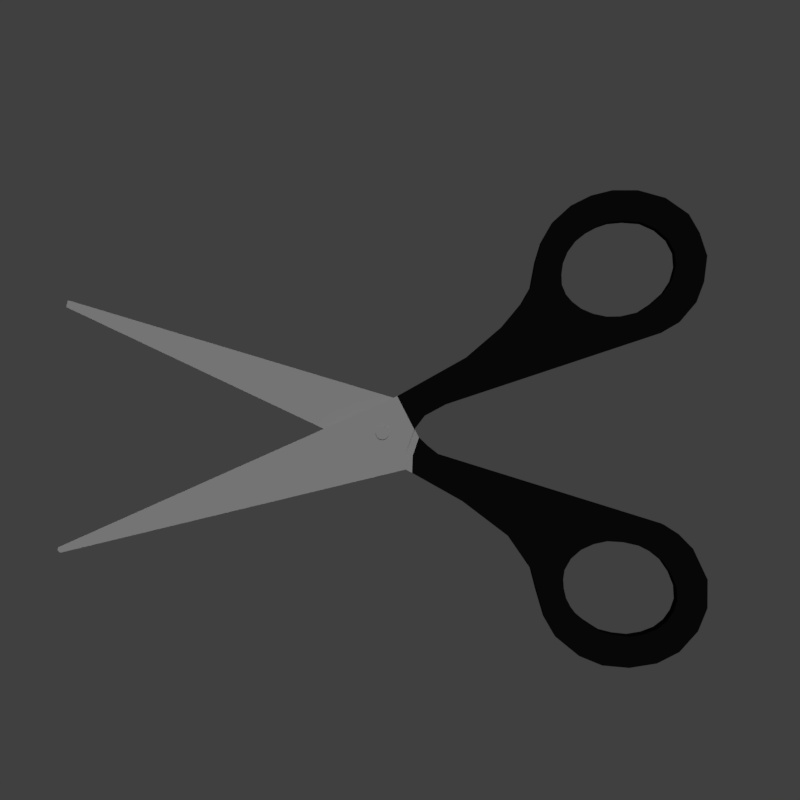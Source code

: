 # Source: scissors.blend  (saved by Blender 2.78.0; exported with 4.5.12 LTS)
import bpy
from mathutils import Matrix  # noqa: F401  (used for matrix-valued properties, if any)

bpy.ops.wm.read_factory_settings(use_empty=True)
scene = bpy.context.scene
scene.name = 'Scene'

# ---- collections
col_collection_1 = bpy.data.collections.new('Collection 1'); scene.collection.children.link(col_collection_1)

# ---- materials (node trees are filled in below, after node groups)
mat_black = bpy.data.materials.new('black')
mat_black.alpha_threshold = 0.0
mat_black.use_transparent_shadow = False
mat_black.diffuse_color = (0.005604, 0.005604, 0.005604, 1.0)
mat_black.roughness = 0.5
mat_black.specular_intensity = 0.0
mat_bright_grey = bpy.data.materials.new('bright grey')
mat_bright_grey.alpha_threshold = 0.0
mat_bright_grey.use_transparent_shadow = False
mat_bright_grey.diffuse_color = (0.4869, 0.4869, 0.4869, 1.0)
mat_bright_grey.roughness = 0.5
mat_bright_grey.specular_intensity = 1.0

# ---- material node trees

# ---- world
world_world = bpy.data.worlds.new('World'); scene.world = world_world
world_world.color = (0.05088, 0.05088, 0.05088)
world_world.use_sun_shadow = False
world_world.sun_shadow_jitter_overblur = 0.0
world_world.cycles.sampling_method = 'MANUAL'

# ---- cameras
cam_camera = bpy.data.cameras.new('Camera')
cam_camera.clip_end = 100.0
cam_camera.lens = 35.0
cam_camera.sensor_width = 32.0
cam_camera.sensor_height = 18.0
cam_camera.ortho_scale = 7.314
cam_camera.dof.focus_distance = 0.0
cam_camera.dof.aperture_fstop = 128.0

# ---- lights
light_sun = bpy.data.lights.new('Sun', 'SUN')
light_sun.transmission_factor = 0.0
light_sun.angle = 0.1993
light_sun.energy = 1.0
light_sun.shadow_buffer_clip_start = 0.5
light_sun.shadow_soft_size = 0.1
light_sun.shadow_cascade_max_distance = 1000.0
light_lamp = bpy.data.lights.new('Lamp', 'SUN')
light_lamp.transmission_factor = 0.0
light_lamp.cutoff_distance = 30.0
light_lamp.angle = 0.1993
light_lamp.energy = 0.85
light_lamp.shadow_buffer_clip_start = 1.001
light_lamp.shadow_soft_size = 0.1
light_lamp.shadow_cascade_max_distance = 1000.0

# ---- meshes
me_schraube = bpy.data.meshes.new('Schraube')
me_schraube.from_pydata([(-2.384e-07, 0.09415, -0.1706), (-2.384e-07, 0.09415, 0.1706), (0.01837, 0.09234, -0.1706), (0.01837, 0.09234, 0.1706), (0.03603, 0.08698, -0.1706), (0.03603, 0.08698, 0.1706), (0.05231, 0.07828, -0.1706), (0.05231, 0.07828, 0.1706), (0.06657, 0.06657, -0.1706), (0.06657, 0.06657, 0.1706), (0.07828, 0.05231, -0.1706), (0.07828, 0.05231, 0.1706), (0.08698, 0.03603, -0.1706), (0.08698, 0.03603, 0.1706), (0.09234, 0.01837, -0.1706), (0.09234, 0.01837, 0.1706), (0.09415, -1.676e-08, -0.1706), (0.09415, -1.863e-08, 0.1706), (0.09234, -0.01837, -0.1706), (0.09234, -0.01837, 0.1706), (0.08698, -0.03603, -0.1706), (0.08698, -0.03603, 0.1706), (0.07828, -0.05231, -0.1706), (0.07828, -0.05231, 0.1706), (0.06657, -0.06657, -0.1706), (0.06657, -0.06657, 0.1706), (0.05231, -0.07828, -0.1706), (0.05231, -0.07828, 0.1706), (0.03603, -0.08698, -0.1706), (0.03603, -0.08698, 0.1706), (0.01837, -0.09234, -0.1706), (0.01837, -0.09234, 0.1706), (-2.384e-07, -0.09415, -0.1706), (-2.384e-07, -0.09415, 0.1706), (-0.01837, -0.09234, -0.1706), (-0.01837, -0.09234, 0.1706), (-0.03603, -0.08698, -0.1706), (-0.03603, -0.08698, 0.1706), (-0.05231, -0.07828, -0.1706), (-0.05231, -0.07828, 0.1706), (-0.06657, -0.06657, -0.1706), (-0.06657, -0.06657, 0.1706), (-0.07828, -0.05231, -0.1706), (-0.07828, -0.05231, 0.1706), (-0.08698, -0.03603, -0.1706), (-0.08698, -0.03603, 0.1706), (-0.09234, -0.01837, -0.1706), (-0.09234, -0.01837, 0.1706), (-0.09415, 6.147e-08, -0.1706), (-0.09415, 5.96e-08, 0.1706), (-0.09234, 0.01837, -0.1706), (-0.09234, 0.01837, 0.1706), (-0.08698, 0.03603, -0.1706), (-0.08698, 0.03603, 0.1706), (-0.07828, 0.05231, -0.1706), (-0.07828, 0.05231, 0.1706), (-0.06657, 0.06657, -0.1706), (-0.06657, 0.06657, 0.1706), (-0.05231, 0.07828, -0.1706), (-0.05231, 0.07828, 0.1706), (-0.03603, 0.08698, -0.1706), (-0.03603, 0.08698, 0.1706), (-0.01837, 0.09234, -0.1706), (-0.01837, 0.09234, 0.1706)], [], [(0, 1, 3, 2), (2, 3, 5, 4), (4, 5, 7, 6), (6, 7, 9, 8), (8, 9, 11, 10), (10, 11, 13, 12), (12, 13, 15, 14), (14, 15, 17, 16), (16, 17, 19, 18), (18, 19, 21, 20), (20, 21, 23, 22), (22, 23, 25, 24), (24, 25, 27, 26), (26, 27, 29, 28), (28, 29, 31, 30), (30, 31, 33, 32), (32, 33, 35, 34), (34, 35, 37, 36), (36, 37, 39, 38), (38, 39, 41, 40), (40, 41, 43, 42), (42, 43, 45, 44), (44, 45, 47, 46), (46, 47, 49, 48), (48, 49, 51, 50), (50, 51, 53, 52), (52, 53, 55, 54), (54, 55, 57, 56), (56, 57, 59, 58), (58, 59, 61, 60), (3, 1, 63, 61, 59, 57, 55, 53, 51, 49, 47, 45, 43, 41, 39, 37, 35, 33, 31, 29, 27, 25, 23, 21, 19, 17, 15, 13, 11, 9, 7, 5), (60, 61, 63, 62), (62, 63, 1, 0), (0, 2, 4, 6, 8, 10, 12, 14, 16, 18, 20, 22, 24, 26, 28, 30, 32, 34, 36, 38, 40, 42, 44, 46, 48, 50, 52, 54, 56, 58, 60, 62)])
me_schraube.polygons.foreach_set('material_index', [1, 1, 1, 1, 1, 1, 1, 1, 1, 1, 1, 1, 1, 1, 1, 1, 1, 1, 1, 1, 1, 1, 1, 1, 1, 1, 1, 1, 1, 1, 1, 1, 1, 1])
_uv = me_schraube.uv_layers.new(name='UVMap')
_uv.uv.foreach_set('vector', [0.6992, 0.5005, 0.6992, 0.9995, 0.6633, 0.9995, 0.6633, 0.5005, 0.9951, 0.0004923, 0.9951, 0.4995, 0.9591, 0.4995, 0.9591, 0.0004923, 0.5883, 0.5005, 0.5883, 0.9995, 0.5523, 0.9995, 0.5523, 0.5005, 0.9211, 0.0004923, 0.9211, 0.4995, 0.8851, 0.4995, 0.8851, 0.0004923, 0.6623, 0.0004924, 0.6623, 0.4995, 0.6263, 0.4995, 0.6263, 0.0004923, 0.8472, 0.0004923, 0.8472, 0.4995, 0.8112, 0.4995, 0.8112, 0.0004924, 0.5143, 0.0004923, 0.5144, 0.4995, 0.4784, 0.4995, 0.4784, 0.0004925, 0.4772, 0.0004923, 0.4774, 0.4995, 0.4414, 0.4995, 0.4412, 0.0004993, 0.6253, 0.5005, 0.6253, 0.9995, 0.5893, 0.9995, 0.5893, 0.5005, 0.8472, 0.5005, 0.8472, 0.9995, 0.8112, 0.9995, 0.8112, 0.5005, 0.5143, 0.5005, 0.5143, 0.9995, 0.4784, 0.9995, 0.4784, 0.5005, 0.6253, 0.0004924, 0.6253, 0.4995, 0.5893, 0.4995, 0.5893, 0.0004923, 0.6993, 0.0004924, 0.6992, 0.4995, 0.6633, 0.4995, 0.6633, 0.0004923, 0.8102, 0.0004923, 0.8102, 0.4995, 0.7742, 0.4995, 0.7742, 0.0004924, 0.5883, 0.0004923, 0.5883, 0.4995, 0.5523, 0.4995, 0.5523, 0.0004925, 0.44, 0.0004923, 0.4402, 0.4995, 0.4042, 0.4995, 0.4041, 0.0004993, 0.4029, 0.0004923, 0.4031, 0.4995, 0.3671, 0.4995, 0.3669, 0.0004993, 0.5513, 0.0004923, 0.5513, 0.4995, 0.5153, 0.4995, 0.5153, 0.0004925, 0.7732, 0.0004923, 0.7732, 0.4995, 0.7372, 0.4995, 0.7372, 0.0004924, 0.7362, 0.0004924, 0.7362, 0.4995, 0.7002, 0.4995, 0.7002, 0.0004923, 0.8841, 0.0004923, 0.8841, 0.4995, 0.8482, 0.4995, 0.8482, 0.0004923, 0.8841, 0.5005, 0.8841, 0.9995, 0.8482, 0.9995, 0.8482, 0.5005, 0.7732, 0.5005, 0.7732, 0.9995, 0.7372, 0.9995, 0.7372, 0.5005, 0.8102, 0.5005, 0.8102, 0.9995, 0.7742, 0.9995, 0.7742, 0.5005, 0.7362, 0.5005, 0.7362, 0.9995, 0.7002, 0.9995, 0.7002, 0.5005, 0.9581, 0.0004923, 0.9581, 0.4995, 0.9221, 0.4995, 0.9221, 0.0004923, 0.9581, 0.5005, 0.9581, 0.9995, 0.9221, 0.9995, 0.9221, 0.5005, 0.9211, 0.5005, 0.9211, 0.9995, 0.8851, 0.9995, 0.8851, 0.5005, 0.5513, 0.5005, 0.5513, 0.9995, 0.5153, 0.9995, 0.5153, 0.5005, 0.6623, 0.5005, 0.6623, 0.9995, 0.6263, 0.9995, 0.6263, 0.5005, 0.3451, 0.4775, 0.3251, 0.4999, 0.2997, 0.519, 0.2698, 0.534, 0.2365, 0.5444, 0.2012, 0.5496, 0.1652, 0.5496, 0.1299, 0.5444, 0.09666, 0.534, 0.06673, 0.519, 0.04128, 0.4999, 0.02129, 0.4775, 0.007514, 0.4526, 0.0004923, 0.4261, 0.0004923, 0.3991, 0.007514, 0.3726, 0.02129, 0.3477, 0.04128, 0.3252, 0.06673, 0.3061, 0.09666, 0.2911, 0.1299, 0.2808, 0.1652, 0.2756, 0.2012, 0.2756, 0.2365, 0.2808, 0.2698, 0.2911, 0.2997, 0.3061, 0.3251, 0.3252, 0.3451, 0.3477, 0.3589, 0.3726, 0.3659, 0.3991, 0.3659, 0.4261, 0.3589, 0.4526, 0.9951, 0.5005, 0.9951, 0.9995, 0.9591, 0.9995, 0.9591, 0.5005, 0.4772, 0.5005, 0.4772, 0.9995, 0.4412, 0.9995, 0.4412, 0.5005, 0.3251, 0.05017, 0.3451, 0.07262, 0.3589, 0.09756, 0.3659, 0.124, 0.3659, 0.151, 0.3589, 0.1775, 0.3451, 0.2024, 0.3251, 0.2249, 0.2997, 0.244, 0.2698, 0.259, 0.2365, 0.2693, 0.2012, 0.2746, 0.1652, 0.2746, 0.1299, 0.2693, 0.09666, 0.259, 0.06673, 0.244, 0.04128, 0.2249, 0.02129, 0.2024, 0.007514, 0.1775, 0.0004923, 0.151, 0.0004923, 0.124, 0.007514, 0.09756, 0.02129, 0.07262, 0.04128, 0.05017, 0.06673, 0.03109, 0.09666, 0.01609, 0.1299, 0.005759, 0.1652, 0.0004923, 0.2012, 0.0004923, 0.2365, 0.005759, 0.2698, 0.01609, 0.2997, 0.03109])
me_schraube.materials.append(mat_black)
me_schraube.materials.append(mat_bright_grey)
me_schraube.use_remesh_preserve_volume = False
me_schraube.use_remesh_preserve_attributes = False
me_schraube.use_mirror_vertex_groups = False
me_schraube.update()
me_schere_oben = bpy.data.meshes.new('Schere_oben')
me_schere_oben.from_pydata([(-6.085, -1.756, -1.569e-07), (-1.222, -0.5828, -5.402e-08), (-1.103, -0.01952, -0.0001951), (-0.9545, 0.1748, 1.211e-08), (-0.6612, 0.3334, 2.852e-08), (2.369, 1.34, 1.203e-07), (2.63, 1.492, 1.34e-07), (2.869, 1.774, 1.597e-07), (2.977, 2.062, 0.0001153), (3.021, 2.426, 2.187e-07), (2.913, 2.752, 2.483e-07), (2.761, 3.013, 2.719e-07), (2.435, 3.241, 2.926e-07), (2.044, 3.349, 3.024e-07), (1.685, 3.349, 3.024e-07), (1.381, 3.273, 2.955e-07), (1.099, 3.132, 2.827e-07), (0.8487, 2.904, 2.621e-07), (0.6858, 2.622, 2.365e-07), (0.6024, 2.35, -0.0006374), (0.5337, 1.981, 1.784e-07), (0.4033, 1.753, 1.577e-07), (0.1318, 1.427, 1.281e-07), (-0.3679, 0.9977, 9.289e-08), (-1.343, 0.451, -9.754e-05), (-6.114, -1.678, -1.477e-07), (-6.126, -1.72, -1.501e-07), (1.473, 2.84, 2.682e-07), (1.326, 2.76, 2.608e-07), (1.168, 2.634, 2.384e-07), (1.054, 2.478, 2.31e-07), (0.9888, 2.32, 2.161e-07), (0.9677, 2.166, 2.086e-07), (0.9741, 2.019, 1.863e-07), (1.031, 1.882, 1.788e-07), (1.117, 1.781, 1.714e-07), (1.604, 1.57, 1.639e-07), (1.416, 1.61, 1.639e-07), (1.246, 1.682, 1.714e-07), (1.635, 2.895, 2.906e-07), (1.798, 1.573, 1.639e-07), (1.846, 2.914, 2.459e-07), (2.05, 1.632, 1.639e-07), (2.092, 2.895, 2.459e-07), (2.3, 2.802, 2.757e-07), (2.232, 1.751, 1.863e-07), (2.465, 2.658, 2.31e-07), (2.52, 2.077, 2.012e-07), (2.409, 1.908, 1.788e-07), (2.561, 2.476, 2.086e-07), (2.576, 2.277, 1.863e-07), (-1.215, -0.3152, 0.0005974), (-6.085, -1.756, 0.122), (-1.222, -0.5828, 0.122), (-1.103, -0.01951, 0.1218), (-0.9545, 0.1748, 0.122), (-0.6612, 0.3334, 0.122), (2.369, 1.34, 0.122), (2.63, 1.492, 0.122), (2.869, 1.774, 0.122), (2.977, 2.062, 0.1221), (3.021, 2.426, 0.122), (2.913, 2.752, 0.122), (2.761, 3.013, 0.122), (2.435, 3.241, 0.122), (2.044, 3.349, 0.122), (1.685, 3.349, 0.122), (1.381, 3.273, 0.122), (1.099, 3.132, 0.122), (0.8487, 2.904, 0.122), (0.6858, 2.622, 0.122), (0.6024, 2.35, 0.1214), (0.5337, 1.981, 0.122), (0.4033, 1.753, 0.122), (0.1318, 1.427, 0.122), (-0.3679, 0.9977, 0.122), (-1.343, 0.451, 0.1219), (-6.114, -1.678, 0.122), (-6.127, -1.72, 0.122), (1.473, 2.84, 0.122), (1.326, 2.76, 0.122), (1.168, 2.634, 0.122), (1.054, 2.478, 0.122), (0.9888, 2.32, 0.122), (0.9677, 2.166, 0.122), (0.974, 2.019, 0.122), (1.031, 1.882, 0.122), (1.117, 1.781, 0.122), (1.604, 1.57, 0.122), (1.416, 1.61, 0.122), (1.246, 1.682, 0.122), (1.635, 2.895, 0.122), (1.798, 1.573, 0.122), (1.846, 2.914, 0.122), (2.05, 1.632, 0.122), (2.092, 2.895, 0.122), (2.3, 2.802, 0.122), (2.232, 1.751, 0.122), (2.465, 2.658, 0.122), (2.52, 2.077, 0.122), (2.409, 1.908, 0.122), (2.561, 2.476, 0.122), (2.576, 2.277, 0.122), (-1.215, -0.3152, 0.1226)], [], [(47, 8, 9, 10, 11, 12, 13, 14, 15, 16, 17, 18, 19, 31, 30, 29, 28, 27, 39, 41, 43, 44, 46, 49, 50), (99, 102, 101, 98, 96, 95, 93, 91, 79, 80, 81, 82, 83, 71, 70, 69, 68, 67, 66, 65, 64, 63, 62, 61, 60), (38, 37, 89, 90), (10, 9, 61, 62), (35, 38, 90, 87), (11, 10, 62, 63), (39, 27, 79, 91), (12, 11, 63, 64), (36, 40, 92, 88), (13, 12, 64, 65), (41, 39, 91, 93), (14, 13, 65, 66), (40, 42, 94, 92), (15, 14, 66, 67), (43, 41, 93, 95), (16, 15, 67, 68), (44, 43, 95, 96), (17, 16, 68, 69), (42, 45, 97, 94), (18, 17, 69, 70), (46, 44, 96, 98), (19, 18, 70, 71), (48, 47, 99, 100), (20, 19, 71, 72), (45, 48, 100, 97), (21, 20, 72, 73), (49, 46, 98, 101), (22, 21, 73, 74), (50, 49, 101, 102), (23, 22, 74, 75), (47, 50, 102, 99), (24, 23, 75, 76), (26, 25, 77, 78), (0, 26, 78, 52), (51, 1, 53, 103), (27, 28, 80, 79), (25, 24, 76, 77), (28, 29, 81, 80), (1, 0, 52, 53), (2, 51, 103, 54), (29, 30, 82, 81), (3, 2, 54, 55), (2, 24, 76, 54), (30, 31, 83, 82), (4, 3, 55, 56), (31, 32, 84, 83), (5, 4, 56, 57), (32, 33, 85, 84), (6, 5, 57, 58), (33, 34, 86, 85), (7, 6, 58, 59), (34, 35, 87, 86), (8, 7, 59, 60), (37, 36, 88, 89), (9, 8, 60, 61), (52, 78, 77, 76, 54, 103, 53), (54, 76, 75, 74, 73, 72, 71, 83, 84, 85, 86, 87, 90, 89, 88, 92, 94, 97, 100, 99, 60, 59, 58, 57, 56, 55), (2, 3, 4, 5, 6, 7, 8, 47, 48, 45, 42, 40, 36, 37, 38, 35, 34, 33, 32, 31, 19, 20, 21, 22, 23, 24), (26, 0, 1, 51, 2, 24, 25)])
me_schere_oben.polygons.foreach_set('material_index', [0, 0, 0, 0, 0, 0, 0, 0, 0, 0, 0, 0, 0, 0, 0, 0, 0, 0, 0, 0, 0, 0, 0, 0, 0, 0, 0, 0, 0, 0, 0, 0, 1, 1, 1, 0, 1, 0, 1, 1, 0, 0, 0, 0, 0, 0, 0, 0, 0, 0, 0, 0, 0, 0, 0, 1, 0, 0, 1])
_uv = me_schere_oben.uv_layers.new(name='UVMap')
_uv.uv.foreach_set('vector', [0.9334, 0.01825, 0.9514, 0.008237, 0.9999, 7.699e-05, 0.9556, 0.01763, 0.9322, 0.02357, 0.9013, 0.03092, 0.878, 0.03799, 0.856, 0.04362, 0.8362, 0.04869, 0.8148, 0.05406, 0.79, 0.06171, 0.7645, 0.06905, 0.7384, 0.07693, 0.7551, 0.06782, 0.7711, 0.06488, 0.791, 0.05986, 0.8123, 0.05473, 0.8298, 0.0491, 0.8465, 0.04397, 0.8649, 0.03832, 0.8858, 0.03244, 0.9072, 0.02781, 0.9313, 0.01931, 0.946, 0.01406, 0.9477, 0.01606, 0.9323, 0.01783, 0.9445, 0.0148, 0.9446, 0.01657, 0.9313, 0.02116, 0.9065, 0.02704, 0.8866, 0.03417, 0.8657, 0.03999, 0.8469, 0.04476, 0.8297, 0.04905, 0.8116, 0.05332, 0.791, 0.05985, 0.7715, 0.06579, 0.7568, 0.07136, 0.7363, 0.07289, 0.7629, 0.06595, 0.7886, 0.059, 0.8141, 0.05262, 0.835, 0.04622, 0.8544, 0.04036, 0.876, 0.03394, 0.8999, 0.02812, 0.9294, 0.01944, 0.949, 0.01447, 0.971, 0.008324, 0.9495, 0.01405, 0.7963, 0.06219, 0.81, 0.05291, 0.8149, 0.05824, 0.7987, 0.06463, 0.9556, 0.01763, 0.9999, 7.699e-05, 0.971, 0.008324, 0.949, 0.01447, 0.7829, 0.06268, 0.7963, 0.06219, 0.7987, 0.06463, 0.7846, 0.06836, 0.9322, 0.02357, 0.9556, 0.01763, 0.949, 0.01447, 0.9294, 0.01944, 0.8465, 0.04397, 0.8298, 0.0491, 0.8297, 0.04905, 0.8469, 0.04476, 0.9013, 0.03092, 0.9322, 0.02357, 0.9294, 0.01944, 0.8999, 0.02812, 0.8269, 0.04566, 0.844, 0.03904, 0.8475, 0.0455, 0.8297, 0.04904, 0.878, 0.03799, 0.9013, 0.03092, 0.8999, 0.02812, 0.876, 0.03394, 0.8649, 0.03832, 0.8465, 0.04397, 0.8469, 0.04476, 0.8657, 0.03999, 0.856, 0.04362, 0.878, 0.03799, 0.876, 0.03394, 0.8544, 0.04036, 0.844, 0.03904, 0.8689, 0.03224, 0.8721, 0.03839, 0.8475, 0.0455, 0.8362, 0.04869, 0.856, 0.04362, 0.8544, 0.04036, 0.835, 0.04622, 0.8858, 0.03244, 0.8649, 0.03832, 0.8657, 0.03999, 0.8866, 0.03417, 0.8148, 0.05406, 0.8362, 0.04869, 0.835, 0.04622, 0.8141, 0.05262, 0.9072, 0.02781, 0.8858, 0.03244, 0.8866, 0.03417, 0.9065, 0.02704, 0.79, 0.06171, 0.8148, 0.05406, 0.8141, 0.05262, 0.7886, 0.059, 0.8689, 0.03224, 0.8888, 0.02645, 0.8921, 0.03273, 0.8721, 0.03839, 0.7645, 0.06905, 0.79, 0.06171, 0.7886, 0.059, 0.7629, 0.06595, 0.9313, 0.01931, 0.9072, 0.02781, 0.9065, 0.02704, 0.9313, 0.02116, 0.7384, 0.07693, 0.7645, 0.06905, 0.7629, 0.06595, 0.7363, 0.07289, 0.9148, 0.02264, 0.9334, 0.01825, 0.9323, 0.01783, 0.9147, 0.02285, 0.6823, 0.08391, 0.7384, 0.07693, 0.7363, 0.07289, 0.6882, 0.09554, 0.8888, 0.02645, 0.9148, 0.02264, 0.9147, 0.02285, 0.8921, 0.03273, 0.6167, 0.1036, 0.6823, 0.08391, 0.6882, 0.09554, 0.6217, 0.1135, 0.946, 0.01406, 0.9313, 0.01931, 0.9313, 0.02116, 0.9446, 0.01657, 0.5132, 0.1342, 0.6167, 0.1036, 0.6217, 0.1135, 0.5174, 0.1426, 0.9477, 0.01606, 0.946, 0.01406, 0.9446, 0.01657, 0.9445, 0.0148, 0.3437, 0.1918, 0.5132, 0.1342, 0.5174, 0.1426, 0.34, 0.1851, 0.9334, 0.01825, 0.9477, 0.01606, 0.9445, 0.0148, 0.9323, 0.01783, 0.07567, 0.2883, 0.3437, 0.1918, 0.34, 0.1851, 7.699e-05, 0.2816, 0.0102, 0.2932, 0.01225, 0.2927, 0.008091, 0.294, 7.699e-05, 0.2927, 0.01016, 0.2936, 0.0102, 0.2932, 7.699e-05, 0.2927, 0.00654, 0.2917, 0.8042, 0.3315, 0.7934, 0.3279, 0.7926, 0.3326, 0.8027, 0.3294, 0.8298, 0.0491, 0.8123, 0.05473, 0.8116, 0.05332, 0.8297, 0.04905, 0.01225, 0.2927, 0.8197, 0.3454, 0.8197, 0.3157, 0.008091, 0.294, 0.8123, 0.05473, 0.791, 0.05986, 0.791, 0.05985, 0.8116, 0.05332, 0.7934, 0.3279, 0.01016, 0.2936, 0.00654, 0.2917, 0.7926, 0.3326, 0.8366, 0.3287, 0.8042, 0.3315, 0.8027, 0.3294, 0.829, 0.3332, 0.791, 0.05986, 0.7711, 0.06488, 0.7715, 0.06579, 0.791, 0.05985, 0.1201, 0.2601, 0.1205, 0.2665, 0.1205, 0.2916, 0.114, 0.2741, 7.699e-05, 0.3455, 0.04362, 0.3455, 0.04362, 0.3531, 7.929e-05, 0.3531, 0.7711, 0.06488, 0.7551, 0.06782, 0.7568, 0.07136, 0.7715, 0.06579, 0.2049, 0.2228, 0.1201, 0.2601, 0.114, 0.2741, 0.2125, 0.2421, 0.7551, 0.06782, 0.745, 0.06546, 0.7508, 0.07801, 0.7568, 0.07136, 0.8987, 0.01229, 0.2049, 0.2228, 0.2125, 0.2421, 0.9122, 0.03748, 0.745, 0.06546, 0.7596, 0.06533, 0.7623, 0.07256, 0.7508, 0.07801, 0.9139, 0.01893, 0.8987, 0.01229, 0.9122, 0.03748, 0.9171, 0.02505, 0.7596, 0.06533, 0.7715, 0.06452, 0.7722, 0.06946, 0.7623, 0.07256, 0.931, 0.01544, 0.9139, 0.01893, 0.9171, 0.02505, 0.932, 0.01878, 0.7715, 0.06452, 0.7829, 0.06268, 0.7846, 0.06836, 0.7722, 0.06946, 0.9514, 0.008237, 0.931, 0.01544, 0.932, 0.01878, 0.9495, 0.01405, 0.81, 0.05291, 0.8269, 0.04566, 0.8297, 0.04904, 0.8149, 0.05824, 0.9999, 7.699e-05, 0.9514, 0.008237, 0.9495, 0.01405, 0.971, 0.008324, 0.00654, 0.2917, 7.699e-05, 0.2927, 0.008091, 0.294, 0.8197, 0.3157, 0.829, 0.3332, 0.8027, 0.3294, 0.7926, 0.3326, 0.1205, 0.2916, 7.699e-05, 0.2816, 0.34, 0.1851, 0.5174, 0.1426, 0.6217, 0.1135, 0.6882, 0.09554, 0.7363, 0.07289, 0.7568, 0.07136, 0.7508, 0.07801, 0.7623, 0.07256, 0.7722, 0.06946, 0.7846, 0.06836, 0.7987, 0.06463, 0.8149, 0.05824, 0.8297, 0.04904, 0.8475, 0.0455, 0.8721, 0.03839, 0.8921, 0.03273, 0.9147, 0.02285, 0.9323, 0.01783, 0.9495, 0.01405, 0.932, 0.01878, 0.9171, 0.02505, 0.9122, 0.03748, 0.2125, 0.2421, 0.114, 0.2741, 0.1205, 0.2665, 0.1201, 0.2601, 0.2049, 0.2228, 0.8987, 0.01229, 0.9139, 0.01893, 0.931, 0.01544, 0.9514, 0.008237, 0.9334, 0.01825, 0.9148, 0.02264, 0.8888, 0.02645, 0.8689, 0.03224, 0.844, 0.03904, 0.8269, 0.04566, 0.81, 0.05291, 0.7963, 0.06219, 0.7829, 0.06268, 0.7715, 0.06452, 0.7596, 0.06533, 0.745, 0.06546, 0.7551, 0.06782, 0.7384, 0.07693, 0.6823, 0.08391, 0.6167, 0.1036, 0.5132, 0.1342, 0.3437, 0.1918, 0.07567, 0.2883, 0.0102, 0.2932, 0.01016, 0.2936, 0.7934, 0.3279, 0.8042, 0.3315, 0.8366, 0.3287, 0.8197, 0.3454, 0.01225, 0.2927])
me_schere_oben.materials.append(mat_black)
me_schere_oben.materials.append(mat_bright_grey)
me_schere_oben.use_remesh_preserve_volume = False
me_schere_oben.use_remesh_preserve_attributes = False
me_schere_oben.use_mirror_vertex_groups = False
me_schere_oben.update()
me_schere_unten = bpy.data.meshes.new('Schere_unten')
me_schere_unten.from_pydata([(-1.183, -0.5828, -5.402e-08), (-0.4765, -0.9739, -8.947e-08), (0.1752, -1.463, -1.338e-07), (0.5011, -1.93, -1.761e-07), (0.588, -2.256, -2.057e-07), (0.6966, -2.614, -2.382e-07), (0.8487, -2.875, -2.618e-07), (1.185, -3.146, -2.864e-07), (1.511, -3.277, -2.982e-07), (1.892, -3.309, -3.012e-07), (2.283, -3.244, -2.953e-07), (2.598, -3.081, -2.805e-07), (2.858, -2.788, -2.539e-07), (2.989, -2.462, -2.244e-07), (2.989, -2.06, -1.879e-07), (2.782, -1.626, -1.486e-07), (2.576, -1.419, -1.298e-07), (2.369, -1.289, -1.18e-07), (-0.8133, -0.3221, -3.039e-08), (-0.9654, -0.2026, -1.956e-08), (-1.091, -0.08372, -1.213e-08), (-1.367, 0.4485, 3.818e-08), (-6.049, 1.818, 1.636e-07), (-6.071, 1.72, 1.547e-07), (-2.377, 0.005523, -2.386e-09), (1.572, -1.527, -1.565e-07), (1.381, -1.569, -1.565e-07), (1.794, -1.539, -1.118e-07), (1.203, -1.651, -1.937e-07), (1.06, -1.778, -1.341e-07), (0.9722, -1.936, -1.118e-07), (0.954, -2.069, -2.086e-07), (0.9631, -2.194, -2.235e-07), (0.9965, -2.333, -2.31e-07), (1.06, -2.454, -2.384e-07), (1.145, -2.567, -2.235e-07), (1.251, -2.655, -2.608e-07), (1.385, -2.742, -2.459e-07), (1.483, -2.802, -2.459e-07), (1.673, -2.849, -2.831e-07), (1.888, -2.87, -2.831e-07), (2.015, -1.587, -1.639e-07), (2.194, -1.678, -1.714e-07), (2.088, -2.836, -2.831e-07), (2.349, -1.8, -8.196e-08), (2.273, -2.764, -2.235e-07), (2.409, -2.658, -2.906e-07), (2.47, -1.975, -1.863e-07), (2.506, -2.521, -2.533e-07), (2.561, -2.36, -2.31e-07), (2.549, -2.17, -2.235e-07), (-1.178, -0.3422, -3.256e-08), (-1.183, -0.5828, -0.1562), (-0.4765, -0.9739, -0.1562), (0.1752, -1.463, -0.1562), (0.5011, -1.93, -0.1562), (0.588, -2.256, -0.1562), (0.6966, -2.614, -0.1562), (0.8487, -2.875, -0.1562), (1.185, -3.146, -0.1562), (1.511, -3.277, -0.1562), (1.892, -3.309, -0.1562), (2.283, -3.244, -0.1562), (2.598, -3.081, -0.1562), (2.858, -2.788, -0.1562), (2.989, -2.462, -0.1562), (2.989, -2.06, -0.1562), (2.782, -1.626, -0.1562), (2.576, -1.419, -0.1562), (2.369, -1.289, -0.1562), (-0.8133, -0.3221, -0.1562), (-0.9654, -0.2026, -0.1562), (-1.091, -0.08372, -0.1562), (-1.367, 0.4485, -0.1562), (-6.049, 1.818, -0.1562), (-6.071, 1.72, -0.1562), (-2.377, 0.005523, -0.1562), (1.572, -1.527, -0.1562), (1.381, -1.569, -0.1562), (1.203, -1.651, -0.1562), (1.06, -1.778, -0.1562), (0.9722, -1.936, -0.1562), (0.954, -2.069, -0.1562), (0.9631, -2.194, -0.1562), (0.9965, -2.333, -0.1562), (1.06, -2.454, -0.1562), (1.145, -2.567, -0.1562), (1.251, -2.655, -0.1562), (1.385, -2.742, -0.1562), (1.483, -2.802, -0.1562), (1.673, -2.849, -0.1562), (1.794, -1.539, -0.1562), (1.888, -2.87, -0.1562), (2.015, -1.587, -0.1562), (2.088, -2.836, -0.1562), (2.194, -1.678, -0.1562), (2.349, -1.8, -0.1562), (2.273, -2.764, -0.1562), (2.409, -2.658, -0.1562), (2.47, -1.975, -0.1562), (2.506, -2.521, -0.1562), (2.549, -2.17, -0.1562), (2.561, -2.36, -0.1562), (-1.178, -0.3422, -0.1562), (-1.199, 0.1273, -0.002143), (-1.199, 0.1273, -0.1583)], [], [(4, 5, 6, 7, 8, 9, 10, 11, 12, 13, 49, 48, 46, 45, 43, 40, 39, 38, 37, 36, 35, 34, 33, 32, 31), (21, 104, 20, 51, 0, 24, 23, 22), (51, 20, 19, 18, 17, 16, 15, 14, 13, 49, 50, 47, 44, 42, 41, 27, 25, 26, 28, 29, 30, 31, 4, 3, 2, 1, 0), (56, 82, 83, 84, 85, 86, 87, 88, 89, 90, 92, 94, 97, 98, 100, 102, 65, 64, 63, 62, 61, 60, 59, 58, 57), (103, 52, 53, 54, 55, 56, 82, 81, 80, 79, 78, 77, 91, 93, 95, 96, 99, 101, 102, 65, 66, 67, 68, 69, 70, 71, 72), (38, 39, 90, 89), (8, 7, 59, 60), (37, 38, 89, 88), (9, 8, 60, 61), (25, 27, 91, 77), (10, 9, 61, 62), (39, 40, 92, 90), (11, 10, 62, 63), (27, 41, 93, 91), (12, 11, 63, 64), (40, 43, 94, 92), (13, 12, 64, 65), (41, 42, 95, 93), (13, 14, 66, 65), (42, 44, 96, 95), (14, 15, 67, 66), (45, 46, 98, 97), (15, 16, 68, 67), (43, 45, 97, 94), (16, 17, 69, 68), (44, 47, 99, 96), (17, 18, 70, 69), (46, 48, 100, 98), (18, 19, 71, 70), (47, 50, 101, 99), (19, 20, 72, 71), (48, 49, 102, 100), (21, 22, 74, 73), (50, 49, 102, 101), (23, 24, 76, 75), (26, 25, 77, 78), (28, 26, 78, 79), (51, 0, 52, 103), (29, 28, 79, 80), (22, 23, 75, 74), (30, 29, 80, 81), (20, 51, 103, 72), (31, 30, 81, 82), (0, 1, 53, 52), (105, 73, 74, 75, 76, 52, 103, 72), (31, 32, 83, 82), (1, 2, 54, 53), (32, 33, 84, 83), (2, 3, 55, 54), (33, 34, 85, 84), (3, 4, 56, 55), (34, 35, 86, 85), (5, 4, 56, 57), (35, 36, 87, 86), (6, 5, 57, 58), (36, 37, 88, 87), (7, 6, 58, 59), (20, 72, 105, 104), (104, 105, 73, 21), (0, 52, 76, 24)])
me_schere_unten.polygons.foreach_set('material_index', [0, 1, 0, 0, 0, 0, 0, 0, 0, 0, 0, 0, 0, 0, 0, 0, 0, 0, 0, 0, 0, 0, 0, 0, 0, 0, 0, 0, 0, 0, 0, 0, 1, 0, 1, 0, 0, 1, 0, 1, 0, 1, 0, 0, 1, 0, 0, 0, 0, 0, 0, 0, 0, 0, 0, 0, 0, 1, 1, 1])
_uv = me_schere_unten.uv_layers.new(name='UVMap')
_uv.uv.foreach_set('vector', [0.3455, 0.8994, 0.3654, 0.8497, 0.3902, 0.8144, 0.4415, 0.7798, 0.4895, 0.7652, 0.5441, 0.7652, 0.599, 0.7793, 0.6418, 0.8064, 0.6754, 0.8513, 0.69, 0.8993, 0.6278, 0.9085, 0.622, 0.885, 0.6098, 0.8644, 0.5917, 0.8476, 0.5662, 0.835, 0.5382, 0.8278, 0.5072, 0.8282, 0.4797, 0.8326, 0.4649, 0.8398, 0.4449, 0.8507, 0.4287, 0.8619, 0.4152, 0.8768, 0.4047, 0.8933, 0.3982, 0.9128, 0.3954, 0.9304, 0.6977, 0.5075, 0.7337, 0.5448, 0.757, 0.5695, 0.7553, 0.6084, 0.7644, 0.6416, 0.5768, 0.6088, 0.001318, 0.5218, 0.000376, 0.5075, 0.00953, 0.1567, 0.000376, 0.1188, 0.02459, 0.1236, 0.05209, 0.1265, 0.5105, 0.0003761, 0.5454, 0.000376, 0.5861, 0.009566, 0.6442, 0.04632, 0.6749, 0.0949, 0.6155, 0.1153, 0.5994, 0.09313, 0.5751, 0.0757, 0.547, 0.0637, 0.5191, 0.06085, 0.5156, 0.08932, 0.5037, 0.1194, 0.4875, 0.1467, 0.4672, 0.1659, 0.4433, 0.1806, 0.4168, 0.1874, 0.3911, 0.1852, 0.3991, 0.2028, 0.369, 0.2532, 0.3337, 0.2204, 0.2586, 0.1889, 0.1425, 0.1795, 0.02735, 0.1862, 0.000376, 0.7962, 0.05024, 0.7652, 0.05305, 0.7828, 0.0595, 0.8023, 0.07005, 0.8188, 0.08351, 0.8337, 0.09969, 0.8449, 0.1198, 0.8558, 0.1345, 0.8631, 0.1621, 0.8674, 0.193, 0.8678, 0.2211, 0.8606, 0.2465, 0.848, 0.2647, 0.8312, 0.2768, 0.8106, 0.2826, 0.7871, 0.3448, 0.7963, 0.3302, 0.8443, 0.2967, 0.8893, 0.2538, 0.9163, 0.1989, 0.9304, 0.1443, 0.9304, 0.09634, 0.9158, 0.04506, 0.8812, 0.02022, 0.846, 0.00953, 0.3504, 0.02735, 0.321, 0.1425, 0.3276, 0.2586, 0.3183, 0.3337, 0.2867, 0.369, 0.254, 0.3991, 0.3044, 0.3911, 0.3219, 0.4168, 0.3198, 0.4433, 0.3265, 0.4672, 0.3412, 0.4875, 0.3605, 0.5037, 0.3877, 0.5156, 0.4178, 0.5191, 0.4463, 0.547, 0.4434, 0.5751, 0.4315, 0.5994, 0.414, 0.6155, 0.3919, 0.6749, 0.4122, 0.6442, 0.4608, 0.5861, 0.4976, 0.5454, 0.5068, 0.5105, 0.5068, 0.05209, 0.3807, 0.02459, 0.3835, 0.000376, 0.3883, 0.7331, 0.1619, 0.761, 0.1619, 0.761, 0.1843, 0.7331, 0.1843, 0.7258, 0.3848, 0.6757, 0.3848, 0.6757, 0.3625, 0.7258, 0.3625, 0.7753, 0.5068, 0.7588, 0.5068, 0.7588, 0.4844, 0.7753, 0.4844, 0.7302, 0.2304, 0.6757, 0.2304, 0.6757, 0.2081, 0.7302, 0.2081, 0.7154, 0.2702, 0.7471, 0.2702, 0.7471, 0.2925, 0.7154, 0.2925, 0.7323, 0.1843, 0.6757, 0.1843, 0.6757, 0.1619, 0.7323, 0.1619, 0.7181, 0.2932, 0.7491, 0.2932, 0.7491, 0.3156, 0.7181, 0.3156, 0.7264, 0.431, 0.6757, 0.431, 0.6757, 0.4086, 0.7264, 0.4086, 0.7113, 0.2471, 0.7437, 0.2471, 0.7437, 0.2694, 0.7113, 0.2694, 0.7318, 0.2073, 0.6757, 0.2073, 0.6757, 0.185, 0.7318, 0.185, 0.7266, 0.3625, 0.7556, 0.3625, 0.7556, 0.3848, 0.7266, 0.3848, 0.7258, 0.4079, 0.6757, 0.4079, 0.6757, 0.3856, 0.7258, 0.3856, 0.7266, 0.3856, 0.7553, 0.3856, 0.7553, 0.4079, 0.7266, 0.4079, 0.6757, 0.1389, 0.7331, 0.1389, 0.7331, 0.1612, 0.6757, 0.1612, 0.7533, 0.2081, 0.7533, 0.2362, 0.731, 0.2362, 0.731, 0.2081, 0.6757, 0.09269, 0.7444, 0.09269, 0.7444, 0.115, 0.6757, 0.115, 0.7498, 0.3156, 0.7498, 0.2909, 0.7721, 0.2909, 0.7721, 0.3156, 0.7174, 0.3156, 0.6757, 0.3156, 0.6757, 0.2932, 0.7174, 0.2932, 0.7271, 0.4086, 0.7555, 0.4086, 0.7555, 0.431, 0.7271, 0.431, 0.7106, 0.2694, 0.6757, 0.2694, 0.6757, 0.2471, 0.7106, 0.2471, 0.7501, 0.3386, 0.7196, 0.3386, 0.7196, 0.3163, 0.7501, 0.3163, 0.4759, 0.9996, 0.000376, 0.9996, 0.000376, 0.9773, 0.4759, 0.9773, 0.7764, 0.2081, 0.7764, 0.232, 0.754, 0.232, 0.754, 0.2081, 0.7612, 0.4771, 0.7336, 0.4771, 0.7336, 0.4548, 0.7612, 0.4548, 0.7546, 0.3617, 0.7246, 0.3617, 0.7246, 0.3394, 0.7546, 0.3394, 0.7699, 0.115, 0.7452, 0.115, 0.7452, 0.09269, 0.7699, 0.09269, 0.7339, 0.1389, 0.7581, 0.1389, 0.7581, 0.1612, 0.7339, 0.1612, 0.6977, 0.9535, 0.000376, 0.9535, 0.000376, 0.9311, 0.6977, 0.9311, 0.7656, 0.1381, 0.7383, 0.1381, 0.7383, 0.1158, 0.7656, 0.1158, 0.000376, 0.9542, 0.5824, 0.9542, 0.5824, 0.9765, 0.000376, 0.9765, 0.7325, 0.185, 0.7605, 0.185, 0.7605, 0.2073, 0.7325, 0.2073, 0.73, 0.4844, 0.7581, 0.4844, 0.7581, 0.5068, 0.73, 0.5068, 0.7332, 0.454, 0.6987, 0.454, 0.6987, 0.4317, 0.7332, 0.4317, 0.7445, 0.2694, 0.7445, 0.2421, 0.7668, 0.2421, 0.7668, 0.2694, 0.7732, 0.1612, 0.7589, 0.1612, 0.7589, 0.1389, 0.7732, 0.1389, 0.7339, 0.4317, 0.7597, 0.4317, 0.7597, 0.454, 0.7339, 0.454, 0.7147, 0.2925, 0.6757, 0.2925, 0.6757, 0.2702, 0.7147, 0.2702, 0.7787, 0.3625, 0.7787, 0.3817, 0.7563, 0.3817, 0.7563, 0.3625, 0.6757, 0.04653, 0.791, 0.04653, 0.791, 0.06886, 0.6757, 0.06886, 0.7306, 0.7332, 0.6892, 0.7645, 0.000376, 0.6563, 0.003523, 0.6424, 0.5856, 0.6457, 0.7759, 0.6424, 0.7618, 0.6738, 0.7574, 0.7125, 0.7756, 0.09194, 0.7578, 0.09194, 0.7578, 0.06961, 0.7756, 0.06961, 0.6757, 0.02346, 0.7921, 0.02346, 0.7921, 0.04578, 0.6757, 0.04578, 0.7758, 0.3617, 0.7553, 0.3617, 0.7553, 0.3394, 0.7758, 0.3394, 0.7571, 0.09194, 0.6757, 0.09194, 0.6757, 0.06961, 0.7571, 0.06961, 0.7759, 0.431, 0.7563, 0.431, 0.7563, 0.4086, 0.7759, 0.4086, 0.7239, 0.3617, 0.6757, 0.3617, 0.6757, 0.3394, 0.7239, 0.3394, 0.7761, 0.4079, 0.756, 0.4079, 0.756, 0.3856, 0.7761, 0.3856, 0.6757, 0.4844, 0.7292, 0.4844, 0.7292, 0.5068, 0.6757, 0.5068, 0.7479, 0.2899, 0.7479, 0.2702, 0.7702, 0.2702, 0.7702, 0.2899, 0.6757, 0.3163, 0.7188, 0.3163, 0.7188, 0.3386, 0.6757, 0.3386, 0.7737, 0.3386, 0.7508, 0.3386, 0.7508, 0.3163, 0.7737, 0.3163, 0.7375, 0.1381, 0.6757, 0.1381, 0.6757, 0.1158, 0.7375, 0.1158, 0.6987, 0.4771, 0.699, 0.4548, 0.7328, 0.4548, 0.7326, 0.4771, 0.698, 0.4836, 0.6757, 0.4837, 0.6757, 0.4318, 0.698, 0.4317, 0.8661, 0.000376, 0.8661, 0.0227, 0.6757, 0.0227, 0.6757, 0.0003761])
me_schere_unten.materials.append(mat_black)
me_schere_unten.materials.append(mat_bright_grey)
me_schere_unten.use_remesh_preserve_volume = False
me_schere_unten.use_remesh_preserve_attributes = False
me_schere_unten.use_mirror_vertex_groups = False
me_schere_unten.update()
arm_armature_001 = bpy.data.armatures.new('Armature.001')  # bones are not reproduced
arm_armature = bpy.data.armatures.new('Armature')  # bones are not reproduced

# ---- objects
ob_sun = bpy.data.objects.new('Sun', light_sun)
ob_armature_oben = bpy.data.objects.new('Armature-oben', arm_armature_001)
ob_schraube = bpy.data.objects.new('Schraube', me_schraube)
ob_schere_oben = bpy.data.objects.new('Schere_oben', me_schere_oben)
ob_armature_unten = bpy.data.objects.new('Armature-unten', arm_armature)
ob_schere_unten = bpy.data.objects.new('Schere_unten', me_schere_unten)
ob_lamp = bpy.data.objects.new('Lamp', light_lamp)
ob_camera = bpy.data.objects.new('Camera', cam_camera)

# ---- transforms, parenting, visibility, modifiers, constraints
ob_sun.location = (-0.08174, -9.971, 3.264)
ob_sun.rotation_euler = (1.297, 0.3374, -0.0278)
ob_sun.lineart.crease_threshold = 0.0
ob_armature_oben.location = (4.418, -0.02409, 2.202)
ob_armature_oben.rotation_euler = (3.324, -1.106, 2.908)
ob_armature_oben.scale = (8.278, 8.278, 8.278)
ob_armature_oben.lineart.crease_threshold = 0.0
ob_schraube.parent = ob_armature_oben
ob_schraube.matrix_parent_inverse = Matrix(((-0.05272, 0.01257, 0.108, -0.004526), (0.008462, 0.1201, -0.009849, -0.0128), (-0.1084, 0.003264, -0.05329, 0.5962), (0.0, 0.0, 0.0, 1.0)))
ob_schraube.location = (0.2243, 0.01432, -0.2501)
ob_schraube.rotation_euler = (1.571, -0.0, 0.0)
ob_schraube.lineart.crease_threshold = 0.0
_vg = ob_schraube.vertex_groups.new(name='Bone')
_vg.add([0, 1, 2, 3, 4, 5, 6, 7, 8, 9, 10, 11, 12, 13, 14, 15, 16, 17, 18, 19, 20, 21, 22, 23, 24, 25, 26, 27, 28, 29, 30, 31, 32, 33, 34, 35, 36, 37, 38, 39, 40, 41, 42, 43, 44, 45, 46, 47, 48, 49, 50, 51, 52, 53, 54, 55, 56, 57, 58, 59, 60, 61, 62, 63], 1.0, 'REPLACE')
_m = ob_schraube.modifiers.new('Armature', 'ARMATURE')
_m.object = ob_armature_oben
ob_schere_oben.parent = ob_armature_oben
ob_schere_oben.matrix_parent_inverse = Matrix(((-0.05272, 0.01257, 0.108, -0.004526), (0.008462, 0.1201, -0.009849, -0.0128), (-0.1084, 0.003264, -0.05329, 0.5962), (0.0, 0.0, 0.0, 1.0)))
ob_schere_oben.location = (1.774, -1.21e-07, -0.1844)
ob_schere_oben.rotation_euler = (1.571, -0.0, 0.0)
ob_schere_oben.lineart.crease_threshold = 0.0
_vg = ob_schere_oben.vertex_groups.new(name='Bone')
_vg.add([0, 1, 2, 3, 4, 5, 6, 7, 8, 9, 10, 11, 12, 13, 14, 15, 16, 17, 18, 19, 20, 21, 22, 23, 24, 25, 26, 27, 28, 29, 30, 31, 32, 33, 34, 35, 36, 37, 38, 39, 40, 41, 42, 43, 44, 45, 46, 47, 48, 49, 50, 51, 52, 53, 54, 55, 56, 57, 58, 59, 60, 61, 62, 63, 64, 65, 66, 67, 68, 69, 70, 71, 72, 73, 74, 75, 76, 77, 78, 79, 80, 81, 82, 83, 84, 85, 86, 87, 88, 89, 90, 91, 92, 93, 94, 95, 96, 97, 98, 99, 100, 101, 102, 103], 1.0, 'REPLACE')
_m = ob_schere_oben.modifiers.new('Armature', 'ARMATURE')
_m.object = ob_armature_oben
ob_armature_unten.location = (4.411, 0.06807, -2.37)
ob_armature_unten.rotation_euler = (0.0, -1.132, 0.0)
ob_armature_unten.scale = (8.57, 8.57, 8.57)
ob_armature_unten.lineart.crease_threshold = 0.0
ob_schere_unten.parent = ob_armature_unten
ob_schere_unten.matrix_parent_inverse = Matrix(((0.04953, 0.0, 0.1057, 0.01927), (0.0, 0.1167, 0.0, -0.007943), (-0.1057, 0.0, 0.04953, 0.5775), (0.0, 0.0, 0.0, 1.0)))
ob_schere_unten.location = (1.839, -1.21e-07, -0.1251)
ob_schere_unten.rotation_euler = (1.571, 0.006106, 0.0)
ob_schere_unten.scale = (1.009, 1.009, 1.009)
ob_schere_unten.lineart.crease_threshold = 0.0
_vg = ob_schere_unten.vertex_groups.new(name='Bone')
_vg.add([0, 1, 2, 3, 4, 5, 6, 7, 8, 9, 10, 11, 12, 13, 14, 15, 16, 17, 18, 19, 20, 21, 22, 23, 24, 25, 26, 27, 28, 29, 30, 31, 32, 33, 34, 35, 36, 37, 38, 39, 40, 41, 42, 43, 44, 45, 46, 47, 48, 49, 50, 51, 52, 53, 54, 55, 56, 57, 58, 59, 60, 61, 62, 63, 64, 65, 66, 67, 68, 69, 70, 71, 72, 73, 74, 75, 76, 77, 78, 79, 80, 81, 82, 83, 84, 85, 86, 87, 88, 89, 90, 91, 92, 93, 94, 95, 96, 97, 98, 99, 100, 101, 102, 103, 104, 105], 1.0, 'REPLACE')
_m = ob_schere_unten.modifiers.new('Armature', 'ARMATURE')
_m.object = ob_armature_unten
ob_lamp.location = (2.03, 6.653, 0.5401)
ob_lamp.rotation_euler = (-1.414, 0.8656, -0.2317)
ob_lamp.lock_rotations_4d = False
ob_lamp.empty_display_type = 'ARROWS'
ob_lamp.color = (0.0, 0.0, 0.0, 0.0)
ob_lamp.lineart.crease_threshold = 0.0
ob_camera.location = (0.4692, -12.44, 0.2101)
ob_camera.rotation_euler = (1.571, -0.0, 0.0)
ob_camera.scale = (1.0, 1.0, 1.0)
ob_camera.lock_rotations_4d = False
ob_camera.empty_display_type = 'ARROWS'
ob_camera.color = (0.0, 0.0, 0.0, 0.0)
ob_camera.display_type = 'WIRE'
ob_camera.lineart.crease_threshold = 0.0

# ---- collection membership
col_collection_1.objects.link(ob_sun)
col_collection_1.objects.link(ob_armature_oben)
col_collection_1.objects.link(ob_schraube)
col_collection_1.objects.link(ob_schere_oben)
col_collection_1.objects.link(ob_armature_unten)
col_collection_1.objects.link(ob_schere_unten)
col_collection_1.objects.link(ob_lamp)
col_collection_1.objects.link(ob_camera)

# ---- scene / render settings (as saved in the file)
scene.camera = ob_camera
scene.frame_start = 1; scene.frame_end = 20; scene.frame_set(0)
scene.render.engine = 'BLENDER_EEVEE_NEXT'
scene.render.resolution_x = 275
scene.render.resolution_y = 275
scene.render.dither_intensity = 0.0
scene.cycles.use_denoising = False
scene.cycles.samples = 128
scene.cycles.sampling_pattern = 'TABULATED_SOBOL'
scene.cycles.light_sampling_threshold = 0.0
scene.cycles.use_adaptive_sampling = False
scene.cycles.use_light_tree = False
scene.cycles.blur_glossy = 0.0
scene.cycles.sample_clamp_indirect = 0.0
scene.view_settings.view_transform = 'Standard'
bpy.context.view_layer.update()
